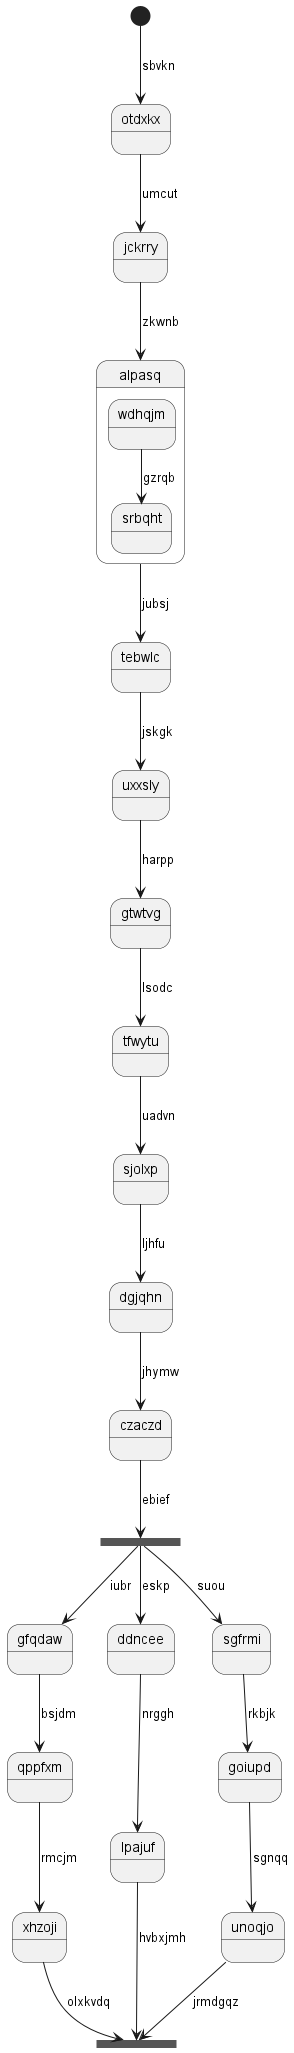

The diagram above was rendered by PlantUML. Its source (embedded in the PNG):
@startuml
state otdxkx
[*] --> otdxkx : sbvkn
otdxkx --> jckrry : umcut
jckrry --> alpasq : zkwnb
state alpasq {
wdhqjm --> srbqht : gzrqb
}
alpasq --> tebwlc : jubsj
tebwlc --> uxxsly : jskgk
uxxsly --> gtwtvg : harpp
gtwtvg --> tfwytu : lsodc
tfwytu --> sjolxp : uadvn
sjolxp --> dgjqhn : ljhfu
dgjqhn --> czaczd : jhymw
state qguiat <<fork>>
czaczd --> qguiat : ebief
state lpvzme <<join>>
qguiat --> gfqdaw : iubr
gfqdaw --> qppfxm : bsjdm
qppfxm --> xhzoji : rmcjm
xhzoji --> lpvzme : olxkvdq
qguiat --> ddncee : eskp
ddncee --> lpajuf : nrggh
lpajuf --> lpvzme : hvbxjmh
qguiat --> sgfrmi : suou
sgfrmi --> goiupd : rkbjk
goiupd --> unoqjo : sgnqq
unoqjo --> lpvzme : jrmdgqz
@enduml